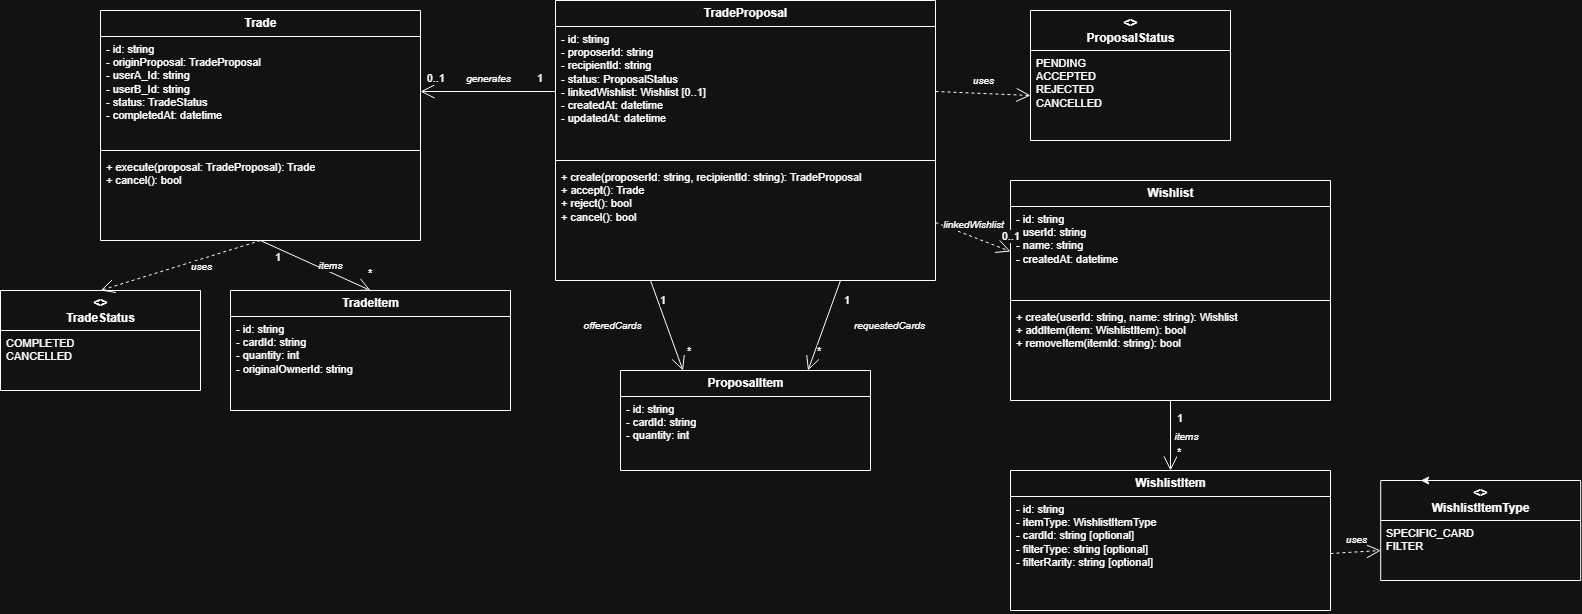

The diagram above was exported from draw.io. Its source (the exported page's mxGraphModel, read from the mxfile embedded in the PNG):
<mxGraphModel dx="2368" dy="1266" grid="1" gridSize="10" guides="1" tooltips="1" connect="1" arrows="1" fold="1" page="1" pageScale="1" pageWidth="1600" pageHeight="1200" math="0" shadow="0">
  <root>
    <mxCell id="0" />
    <mxCell id="1" parent="0" />
    <mxCell id="trade" parent="1" style="swimlane;fontStyle=1;align=center;startSize=26;html=1;fontSize=12;" value="Trade" vertex="1">
      <mxGeometry height="230" width="320" x="110" y="50" as="geometry" />
    </mxCell>
    <mxCell id="trade_attrs" parent="trade" style="text;strokeColor=none;fillColor=none;align=left;verticalAlign=top;spacingLeft=4;spacingRight=4;overflow=hidden;rotatable=0;points=[[0,0.5],[1,0.5]];portConstraint=eastwest;html=1;fontSize=11;" value="- id: string&#10;- originProposal: TradeProposal&#10;- userA_Id: string&#10;- userB_Id: string&#10;- status: TradeStatus&#10;- completedAt: datetime" vertex="1">
      <mxGeometry height="110" width="320" y="26" as="geometry" />
    </mxCell>
    <mxCell id="trade_sep" parent="trade" style="line;strokeWidth=1;fillColor=none;align=left;verticalAlign=middle;spacingTop=-1;spacingLeft=3;spacingRight=3;rotatable=0;labelPosition=left;points=[];portConstraint=eastwest;" value="" vertex="1">
      <mxGeometry height="8" width="320" y="136" as="geometry" />
    </mxCell>
    <mxCell id="trade_methods" parent="trade" style="text;strokeColor=none;fillColor=none;align=left;verticalAlign=top;spacingLeft=4;spacingRight=4;overflow=hidden;rotatable=0;points=[[0,0.5],[1,0.5]];portConstraint=eastwest;html=1;fontSize=11;" value="+ execute(proposal: TradeProposal): Trade&#10;+ cancel(): bool" vertex="1">
      <mxGeometry height="86" width="320" y="144" as="geometry" />
    </mxCell>
    <mxCell id="tradestatus" parent="1" style="swimlane;fontStyle=1;align=center;startSize=40;html=1;fontSize=12;" value="&lt;&lt;enum&gt;&gt;&#10;TradeStatus" vertex="1">
      <mxGeometry height="100" width="200" x="10" y="330" as="geometry" />
    </mxCell>
    <mxCell id="tradestatus_vals" parent="tradestatus" style="text;strokeColor=none;fillColor=none;align=left;verticalAlign=top;spacingLeft=4;spacingRight=4;overflow=hidden;rotatable=0;points=[[0,0.5],[1,0.5]];portConstraint=eastwest;html=1;fontSize=11;" value="COMPLETED&#10;CANCELLED" vertex="1">
      <mxGeometry height="60" width="200" y="40" as="geometry" />
    </mxCell>
    <mxCell id="tradeitem" parent="1" style="swimlane;fontStyle=1;align=center;startSize=26;html=1;fontSize=12;" value="TradeItem" vertex="1">
      <mxGeometry height="120" width="280" x="240" y="330" as="geometry" />
    </mxCell>
    <mxCell id="tradeitem_attrs" parent="tradeitem" style="text;strokeColor=none;fillColor=none;align=left;verticalAlign=top;spacingLeft=4;spacingRight=4;overflow=hidden;rotatable=0;points=[[0,0.5],[1,0.5]];portConstraint=eastwest;html=1;fontSize=11;" value="- id: string&#10;- cardId: string&#10;- quantity: int&#10;- originalOwnerId: string" vertex="1">
      <mxGeometry height="94" width="280" y="26" as="geometry" />
    </mxCell>
    <mxCell id="proposal" parent="1" style="swimlane;fontStyle=1;align=center;startSize=26;html=1;fontSize=12;" value="TradeProposal" vertex="1">
      <mxGeometry height="280" width="380" x="565" y="40" as="geometry" />
    </mxCell>
    <mxCell id="proposal_attrs" parent="proposal" style="text;strokeColor=none;fillColor=none;align=left;verticalAlign=top;spacingLeft=4;spacingRight=4;overflow=hidden;rotatable=0;points=[[0,0.5],[1,0.5]];portConstraint=eastwest;html=1;fontSize=11;" value="- id: string&#10;- proposerId: string&#10;- recipientId: string&#10;- status: ProposalStatus&#10;- linkedWishlist: Wishlist [0..1]&#10;- createdAt: datetime&#10;- updatedAt: datetime" vertex="1">
      <mxGeometry height="130" width="380" y="26" as="geometry" />
    </mxCell>
    <mxCell id="proposal_sep" parent="proposal" style="line;strokeWidth=1;fillColor=none;align=left;verticalAlign=middle;spacingTop=-1;spacingLeft=3;spacingRight=3;rotatable=0;labelPosition=left;points=[];portConstraint=eastwest;" value="" vertex="1">
      <mxGeometry height="8" width="380" y="156" as="geometry" />
    </mxCell>
    <mxCell id="proposal_methods" parent="proposal" style="text;strokeColor=none;fillColor=none;align=left;verticalAlign=top;spacingLeft=4;spacingRight=4;overflow=hidden;rotatable=0;points=[[0,0.5],[1,0.5]];portConstraint=eastwest;html=1;fontSize=11;" value="+ create(proposerId: string, recipientId: string): TradeProposal&#10;+ accept(): Trade&#10;+ reject(): bool&#10;+ cancel(): bool" vertex="1">
      <mxGeometry height="116" width="380" y="164" as="geometry" />
    </mxCell>
    <mxCell id="proposalstatus" parent="1" style="swimlane;fontStyle=1;align=center;startSize=40;html=1;fontSize=12;" value="&lt;&lt;enum&gt;&gt;&#10;ProposalStatus" vertex="1">
      <mxGeometry height="130" width="200" x="1040" y="50" as="geometry" />
    </mxCell>
    <mxCell id="proposalstatus_vals" parent="proposalstatus" style="text;strokeColor=none;fillColor=none;align=left;verticalAlign=top;spacingLeft=4;spacingRight=4;overflow=hidden;rotatable=0;points=[[0,0.5],[1,0.5]];portConstraint=eastwest;html=1;fontSize=11;" value="PENDING&#10;ACCEPTED&#10;REJECTED&#10;CANCELLED" vertex="1">
      <mxGeometry height="90" width="200" y="40" as="geometry" />
    </mxCell>
    <mxCell id="proposalitem" parent="1" style="swimlane;fontStyle=1;align=center;startSize=26;html=1;fontSize=12;" value="ProposalItem" vertex="1">
      <mxGeometry height="100" width="250" x="630" y="410" as="geometry" />
    </mxCell>
    <mxCell id="proposalitem_attrs" parent="proposalitem" style="text;strokeColor=none;fillColor=none;align=left;verticalAlign=top;spacingLeft=4;spacingRight=4;overflow=hidden;rotatable=0;points=[[0,0.5],[1,0.5]];portConstraint=eastwest;html=1;fontSize=11;" value="- id: string&#10;- cardId: string&#10;- quantity: int" vertex="1">
      <mxGeometry height="74" width="250" y="26" as="geometry" />
    </mxCell>
    <mxCell id="wishlist" parent="1" style="swimlane;fontStyle=1;align=center;startSize=26;html=1;fontSize=12;" value="Wishlist" vertex="1">
      <mxGeometry height="220" width="320" x="1020" y="220" as="geometry" />
    </mxCell>
    <mxCell id="wishlist_attrs" parent="wishlist" style="text;strokeColor=none;fillColor=none;align=left;verticalAlign=top;spacingLeft=4;spacingRight=4;overflow=hidden;rotatable=0;points=[[0,0.5],[1,0.5]];portConstraint=eastwest;html=1;fontSize=11;" value="- id: string&#10;- userId: string&#10;- name: string&#10;- createdAt: datetime" vertex="1">
      <mxGeometry height="90" width="320" y="26" as="geometry" />
    </mxCell>
    <mxCell id="wishlist_sep" parent="wishlist" style="line;strokeWidth=1;fillColor=none;align=left;verticalAlign=middle;spacingTop=-1;spacingLeft=3;spacingRight=3;rotatable=0;labelPosition=left;points=[];portConstraint=eastwest;" value="" vertex="1">
      <mxGeometry height="8" width="320" y="116" as="geometry" />
    </mxCell>
    <mxCell id="wishlist_methods" parent="wishlist" style="text;strokeColor=none;fillColor=none;align=left;verticalAlign=top;spacingLeft=4;spacingRight=4;overflow=hidden;rotatable=0;points=[[0,0.5],[1,0.5]];portConstraint=eastwest;html=1;fontSize=11;" value="+ create(userId: string, name: string): Wishlist&#10;+ addItem(item: WishlistItem): bool&#10;+ removeItem(itemId: string): bool" vertex="1">
      <mxGeometry height="96" width="320" y="124" as="geometry" />
    </mxCell>
    <mxCell id="wishlistitem" parent="1" style="swimlane;fontStyle=1;align=center;startSize=26;html=1;fontSize=12;" value="WishlistItem" vertex="1">
      <mxGeometry height="140" width="320" x="1020" y="510" as="geometry" />
    </mxCell>
    <mxCell id="wishlistitem_attrs" parent="wishlistitem" style="text;strokeColor=none;fillColor=none;align=left;verticalAlign=top;spacingLeft=4;spacingRight=4;overflow=hidden;rotatable=0;points=[[0,0.5],[1,0.5]];portConstraint=eastwest;html=1;fontSize=11;" value="- id: string&#10;- itemType: WishlistItemType&#10;- cardId: string [optional]&#10;- filterType: string [optional]&#10;- filterRarity: string [optional]" vertex="1">
      <mxGeometry height="114" width="320" y="26" as="geometry" />
    </mxCell>
    <mxCell id="wishlistitemtype" parent="1" style="swimlane;fontStyle=1;align=center;startSize=40;html=1;fontSize=12;" value="&lt;&lt;enum&gt;&gt;&#10;WishlistItemType" vertex="1">
      <mxGeometry height="100" width="200" x="1390.2" y="520" as="geometry" />
    </mxCell>
    <mxCell id="wishlistitemtype_vals" parent="wishlistitemtype" style="text;strokeColor=none;fillColor=none;align=left;verticalAlign=top;spacingLeft=4;spacingRight=4;overflow=hidden;rotatable=0;points=[[0,0.5],[1,0.5]];portConstraint=eastwest;html=1;fontSize=11;" value="SPECIFIC_CARD&#10;FILTER" vertex="1">
      <mxGeometry height="60" width="200" y="40" as="geometry" />
    </mxCell>
    <mxCell id="rel1" edge="1" parent="1" source="proposal_attrs" style="endArrow=open;endFill=0;endSize=12;html=1;exitX=0;exitY=0.5;exitDx=0;exitDy=0;entryX=1;entryY=0.5;entryDx=0;entryDy=0;" target="trade_attrs" value="">
      <mxGeometry relative="1" as="geometry" />
    </mxCell>
    <mxCell id="rel1_label_src" connectable="0" parent="rel1" style="edgeLabel;html=1;align=left;verticalAlign=bottom;resizable=0;points=[];fontSize=11;" value="1" vertex="1">
      <mxGeometry relative="1" x="-0.85" as="geometry">
        <mxPoint x="-10" y="-5" as="offset" />
      </mxGeometry>
    </mxCell>
    <mxCell id="rel1_label_tgt" connectable="0" parent="rel1" style="edgeLabel;html=1;align=right;verticalAlign=bottom;resizable=0;points=[];fontSize=11;" value="0..1" vertex="1">
      <mxGeometry relative="1" x="0.85" as="geometry">
        <mxPoint x="15" y="-5" as="offset" />
      </mxGeometry>
    </mxCell>
    <mxCell id="rel1_label" connectable="0" parent="rel1" style="edgeLabel;html=1;align=center;verticalAlign=bottom;resizable=0;points=[];fontSize=10;fontStyle=2;" value="generates" vertex="1">
      <mxGeometry relative="1" as="geometry">
        <mxPoint y="-5" as="offset" />
      </mxGeometry>
    </mxCell>
    <mxCell id="rel2" edge="1" parent="1" source="trade" style="endArrow=open;endFill=0;endSize=12;html=1;exitX=0.5;exitY=1;exitDx=0;exitDy=0;entryX=0.5;entryY=0;entryDx=0;entryDy=0;" target="tradeitem" value="">
      <mxGeometry relative="1" as="geometry" />
    </mxCell>
    <mxCell id="rel2_label_src" connectable="0" parent="rel2" style="edgeLabel;html=1;align=left;verticalAlign=top;resizable=0;points=[];fontSize=11;" value="1" vertex="1">
      <mxGeometry relative="1" x="-0.85" as="geometry">
        <mxPoint x="5" as="offset" />
      </mxGeometry>
    </mxCell>
    <mxCell id="rel2_label_tgt" connectable="0" parent="rel2" style="edgeLabel;html=1;align=left;verticalAlign=bottom;resizable=0;points=[];fontSize=11;" value="*" vertex="1">
      <mxGeometry relative="1" x="0.85" as="geometry">
        <mxPoint x="5" y="-5" as="offset" />
      </mxGeometry>
    </mxCell>
    <mxCell id="rel2_label" connectable="0" parent="rel2" style="edgeLabel;html=1;align=center;verticalAlign=middle;resizable=0;points=[];fontSize=10;fontStyle=2;" value="items" vertex="1">
      <mxGeometry relative="1" as="geometry">
        <mxPoint x="15" as="offset" />
      </mxGeometry>
    </mxCell>
    <mxCell id="rel3" edge="1" parent="1" source="proposal" style="endArrow=open;endFill=0;endSize=12;html=1;exitX=0.25;exitY=1;exitDx=0;exitDy=0;entryX=0.25;entryY=0;entryDx=0;entryDy=0;" target="proposalitem" value="">
      <mxGeometry relative="1" as="geometry" />
    </mxCell>
    <mxCell id="rel3_label_src" connectable="0" parent="rel3" style="edgeLabel;html=1;align=left;verticalAlign=top;resizable=0;points=[];fontSize=11;" value="1" vertex="1">
      <mxGeometry relative="1" x="-0.85" as="geometry">
        <mxPoint x="5" as="offset" />
      </mxGeometry>
    </mxCell>
    <mxCell id="rel3_label_tgt" connectable="0" parent="rel3" style="edgeLabel;html=1;align=left;verticalAlign=bottom;resizable=0;points=[];fontSize=11;" value="*" vertex="1">
      <mxGeometry relative="1" x="0.85" as="geometry">
        <mxPoint x="5" y="-5" as="offset" />
      </mxGeometry>
    </mxCell>
    <mxCell id="rel3_label" connectable="0" parent="rel3" style="edgeLabel;html=1;align=center;verticalAlign=middle;resizable=0;points=[];fontSize=10;fontStyle=2;" value="offeredCards" vertex="1">
      <mxGeometry relative="1" as="geometry">
        <mxPoint x="-55" as="offset" />
      </mxGeometry>
    </mxCell>
    <mxCell id="rel4" edge="1" parent="1" source="proposal" style="endArrow=open;endFill=0;endSize=12;html=1;exitX=0.75;exitY=1;exitDx=0;exitDy=0;entryX=0.75;entryY=0;entryDx=0;entryDy=0;" target="proposalitem" value="">
      <mxGeometry relative="1" as="geometry" />
    </mxCell>
    <mxCell id="rel4_label_src" connectable="0" parent="rel4" style="edgeLabel;html=1;align=left;verticalAlign=top;resizable=0;points=[];fontSize=11;" value="1" vertex="1">
      <mxGeometry relative="1" x="-0.85" as="geometry">
        <mxPoint x="5" as="offset" />
      </mxGeometry>
    </mxCell>
    <mxCell id="rel4_label_tgt" connectable="0" parent="rel4" style="edgeLabel;html=1;align=left;verticalAlign=bottom;resizable=0;points=[];fontSize=11;" value="*" vertex="1">
      <mxGeometry relative="1" x="0.85" as="geometry">
        <mxPoint x="5" y="-5" as="offset" />
      </mxGeometry>
    </mxCell>
    <mxCell id="rel4_label" connectable="0" parent="rel4" style="edgeLabel;html=1;align=center;verticalAlign=middle;resizable=0;points=[];fontSize=10;fontStyle=2;" value="requestedCards" vertex="1">
      <mxGeometry relative="1" as="geometry">
        <mxPoint x="65" as="offset" />
      </mxGeometry>
    </mxCell>
    <mxCell id="rel5" edge="1" parent="1" source="proposal_methods" style="endArrow=open;endFill=0;endSize=12;html=1;dashed=1;exitX=1;exitY=0.5;exitDx=0;exitDy=0;entryX=0;entryY=0.5;entryDx=0;entryDy=0;" target="wishlist_attrs" value="">
      <mxGeometry relative="1" as="geometry" />
    </mxCell>
    <mxCell id="rel5_label_tgt" connectable="0" parent="rel5" style="edgeLabel;html=1;align=right;verticalAlign=bottom;resizable=0;points=[];fontSize=11;" value="0..1" vertex="1">
      <mxGeometry relative="1" x="0.85" as="geometry">
        <mxPoint x="15" y="-5" as="offset" />
      </mxGeometry>
    </mxCell>
    <mxCell id="rel5_label" connectable="0" parent="rel5" style="edgeLabel;html=1;align=center;verticalAlign=bottom;resizable=0;points=[];fontSize=10;fontStyle=2;" value="linkedWishlist" vertex="1">
      <mxGeometry relative="1" as="geometry">
        <mxPoint y="-5" as="offset" />
      </mxGeometry>
    </mxCell>
    <mxCell id="rel6" edge="1" parent="1" source="wishlist" style="endArrow=open;endFill=0;endSize=12;html=1;exitX=0.5;exitY=1;exitDx=0;exitDy=0;entryX=0.5;entryY=0;entryDx=0;entryDy=0;" target="wishlistitem" value="">
      <mxGeometry relative="1" as="geometry" />
    </mxCell>
    <mxCell id="rel6_label_src" connectable="0" parent="rel6" style="edgeLabel;html=1;align=left;verticalAlign=top;resizable=0;points=[];fontSize=11;" value="1" vertex="1">
      <mxGeometry relative="1" x="-0.85" as="geometry">
        <mxPoint x="5" as="offset" />
      </mxGeometry>
    </mxCell>
    <mxCell id="rel6_label_tgt" connectable="0" parent="rel6" style="edgeLabel;html=1;align=left;verticalAlign=bottom;resizable=0;points=[];fontSize=11;" value="*" vertex="1">
      <mxGeometry relative="1" x="0.85" as="geometry">
        <mxPoint x="5" y="-5" as="offset" />
      </mxGeometry>
    </mxCell>
    <mxCell id="rel6_label" connectable="0" parent="rel6" style="edgeLabel;html=1;align=center;verticalAlign=middle;resizable=0;points=[];fontSize=10;fontStyle=2;" value="items" vertex="1">
      <mxGeometry relative="1" as="geometry">
        <mxPoint x="15" as="offset" />
      </mxGeometry>
    </mxCell>
    <mxCell id="rel7" edge="1" parent="1" source="wishlistitem_attrs" style="endArrow=open;endFill=0;endSize=12;html=1;dashed=1;exitX=1;exitY=0.5;exitDx=0;exitDy=0;entryX=0;entryY=0.5;entryDx=0;entryDy=0;" target="wishlistitemtype_vals" value="">
      <mxGeometry relative="1" as="geometry" />
    </mxCell>
    <mxCell id="rel7_label" connectable="0" parent="rel7" style="edgeLabel;html=1;align=center;verticalAlign=bottom;resizable=0;points=[];fontSize=10;fontStyle=2;" value="uses" vertex="1">
      <mxGeometry relative="1" as="geometry">
        <mxPoint y="-5" as="offset" />
      </mxGeometry>
    </mxCell>
    <mxCell id="rel8" edge="1" parent="1" source="trade_methods" style="endArrow=open;endFill=0;endSize=12;html=1;dashed=1;exitX=0.5;exitY=1;exitDx=0;exitDy=0;entryX=0.5;entryY=0;entryDx=0;entryDy=0;" target="tradestatus" value="">
      <mxGeometry relative="1" as="geometry" />
    </mxCell>
    <mxCell id="rel8_label" connectable="0" parent="rel8" style="edgeLabel;html=1;align=center;verticalAlign=middle;resizable=0;points=[];fontSize=10;fontStyle=2;" value="uses" vertex="1">
      <mxGeometry relative="1" as="geometry">
        <mxPoint x="20" as="offset" />
      </mxGeometry>
    </mxCell>
    <mxCell id="rel9" edge="1" parent="1" source="proposal_attrs" style="endArrow=open;endFill=0;endSize=12;html=1;dashed=1;exitX=1;exitY=0.5;exitDx=0;exitDy=0;entryX=0;entryY=0.5;entryDx=0;entryDy=0;" target="proposalstatus_vals" value="">
      <mxGeometry relative="1" as="geometry" />
    </mxCell>
    <mxCell id="rel9_label" connectable="0" parent="rel9" style="edgeLabel;html=1;align=center;verticalAlign=bottom;resizable=0;points=[];fontSize=10;fontStyle=2;" value="uses" vertex="1">
      <mxGeometry relative="1" as="geometry">
        <mxPoint y="-5" as="offset" />
      </mxGeometry>
    </mxCell>
    <mxCell id="pQ_8-SBQomZfLf9IU0pz-1" edge="1" parent="1" source="wishlistitemtype" style="edgeStyle=orthogonalEdgeStyle;rounded=0;orthogonalLoop=1;jettySize=auto;html=1;exitX=0.25;exitY=0;exitDx=0;exitDy=0;entryX=0.2;entryY=0.001;entryDx=0;entryDy=0;entryPerimeter=0;" target="wishlistitemtype">
      <mxGeometry relative="1" as="geometry" />
    </mxCell>
  </root>
</mxGraphModel>